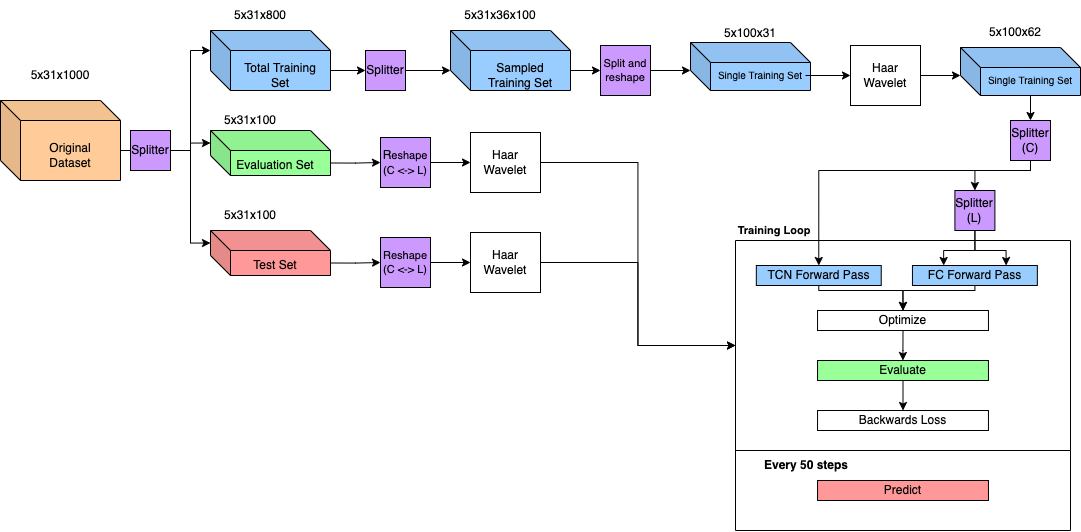

The diagram above was exported from draw.io. Its source (the exported page's mxGraphModel, read from the mxfile embedded in the PNG):
<mxGraphModel dx="1351" dy="877" grid="1" gridSize="10" guides="1" tooltips="1" connect="1" arrows="1" fold="1" page="1" pageScale="1" pageWidth="850" pageHeight="1100" background="#FFFFFF" math="0" shadow="0">
  <root>
    <mxCell id="0" />
    <mxCell id="1" parent="0" />
    <mxCell id="3iyqMSrn8YUj46hx6qsP-11" value="" style="group" parent="1" vertex="1" connectable="0">
      <mxGeometry x="240" y="270" width="120" height="60" as="geometry" />
    </mxCell>
    <mxCell id="3iyqMSrn8YUj46hx6qsP-4" value="" style="shape=cube;whiteSpace=wrap;html=1;boundedLbl=1;backgroundOutline=1;darkOpacity=0.05;darkOpacity2=0.1;fillColor=#99CCFF;" parent="3iyqMSrn8YUj46hx6qsP-11" vertex="1">
      <mxGeometry width="120" height="60" as="geometry" />
    </mxCell>
    <mxCell id="3iyqMSrn8YUj46hx6qsP-10" value="Total Training Set" style="text;html=1;strokeColor=none;fillColor=none;align=center;verticalAlign=middle;whiteSpace=wrap;rounded=0;" parent="3iyqMSrn8YUj46hx6qsP-11" vertex="1">
      <mxGeometry x="25" y="30" width="90" height="30" as="geometry" />
    </mxCell>
    <mxCell id="3iyqMSrn8YUj46hx6qsP-12" value="" style="group;fillColor=default;" parent="1" vertex="1" connectable="0">
      <mxGeometry x="240" y="370" width="120" height="50" as="geometry" />
    </mxCell>
    <mxCell id="3iyqMSrn8YUj46hx6qsP-6" value="" style="shape=cube;whiteSpace=wrap;html=1;boundedLbl=1;backgroundOutline=1;darkOpacity=0.05;darkOpacity2=0.1;fillColor=#99FF99;" parent="3iyqMSrn8YUj46hx6qsP-12" vertex="1">
      <mxGeometry width="120" height="45" as="geometry" />
    </mxCell>
    <mxCell id="3iyqMSrn8YUj46hx6qsP-8" value="Evaluation Set" style="text;html=1;strokeColor=none;fillColor=none;align=center;verticalAlign=middle;whiteSpace=wrap;rounded=0;" parent="3iyqMSrn8YUj46hx6qsP-12" vertex="1">
      <mxGeometry x="20" y="20" width="90" height="30" as="geometry" />
    </mxCell>
    <mxCell id="3iyqMSrn8YUj46hx6qsP-17" value="5x31x100" style="text;html=1;strokeColor=none;fillColor=none;align=center;verticalAlign=middle;whiteSpace=wrap;rounded=0;" parent="1" vertex="1">
      <mxGeometry x="250" y="345" width="60" height="30" as="geometry" />
    </mxCell>
    <mxCell id="3iyqMSrn8YUj46hx6qsP-19" value="5x31x800" style="text;html=1;strokeColor=none;fillColor=none;align=center;verticalAlign=middle;whiteSpace=wrap;rounded=0;" parent="1" vertex="1">
      <mxGeometry x="260" y="240" width="60" height="30" as="geometry" />
    </mxCell>
    <mxCell id="3iyqMSrn8YUj46hx6qsP-20" value="" style="group" parent="1" vertex="1" connectable="0">
      <mxGeometry x="30" y="300" width="120" height="120" as="geometry" />
    </mxCell>
    <mxCell id="3iyqMSrn8YUj46hx6qsP-1" value="" style="shape=cube;whiteSpace=wrap;html=1;boundedLbl=1;backgroundOutline=1;darkOpacity=0.05;darkOpacity2=0.1;fillColor=#FFCC99;" parent="3iyqMSrn8YUj46hx6qsP-20" vertex="1">
      <mxGeometry y="40" width="120" height="80" as="geometry" />
    </mxCell>
    <mxCell id="3iyqMSrn8YUj46hx6qsP-2" value="Original&lt;br&gt;Dataset" style="text;html=1;strokeColor=none;fillColor=none;align=center;verticalAlign=middle;whiteSpace=wrap;rounded=0;" parent="3iyqMSrn8YUj46hx6qsP-20" vertex="1">
      <mxGeometry x="40" y="80" width="60" height="30" as="geometry" />
    </mxCell>
    <mxCell id="3iyqMSrn8YUj46hx6qsP-3" value="5x31x1000" style="text;html=1;strokeColor=none;fillColor=none;align=center;verticalAlign=middle;whiteSpace=wrap;rounded=0;" parent="3iyqMSrn8YUj46hx6qsP-20" vertex="1">
      <mxGeometry x="30" width="60" height="30" as="geometry" />
    </mxCell>
    <mxCell id="3iyqMSrn8YUj46hx6qsP-37" value="" style="group" parent="1" vertex="1" connectable="0">
      <mxGeometry x="480" y="270" width="120" height="60" as="geometry" />
    </mxCell>
    <mxCell id="3iyqMSrn8YUj46hx6qsP-38" value="" style="shape=cube;whiteSpace=wrap;html=1;boundedLbl=1;backgroundOutline=1;darkOpacity=0.05;darkOpacity2=0.1;fillColor=#99CCFF;" parent="3iyqMSrn8YUj46hx6qsP-37" vertex="1">
      <mxGeometry width="120" height="60" as="geometry" />
    </mxCell>
    <mxCell id="3iyqMSrn8YUj46hx6qsP-39" value="Sampled Training Set" style="text;html=1;strokeColor=none;fillColor=none;align=center;verticalAlign=middle;whiteSpace=wrap;rounded=0;" parent="3iyqMSrn8YUj46hx6qsP-37" vertex="1">
      <mxGeometry x="25" y="30" width="90" height="30" as="geometry" />
    </mxCell>
    <mxCell id="3iyqMSrn8YUj46hx6qsP-41" value="5x31x36x100" style="text;html=1;strokeColor=none;fillColor=none;align=center;verticalAlign=middle;whiteSpace=wrap;rounded=0;" parent="1" vertex="1">
      <mxGeometry x="500" y="240" width="60" height="30" as="geometry" />
    </mxCell>
    <mxCell id="CWlBU5d2dJoWwoY6eBlW-7" value="" style="edgeStyle=orthogonalEdgeStyle;rounded=0;orthogonalLoop=1;jettySize=auto;html=1;exitX=0;exitY=0;exitDx=120;exitDy=50;exitPerimeter=0;endArrow=none;" edge="1" parent="1" source="3iyqMSrn8YUj46hx6qsP-1">
      <mxGeometry relative="1" as="geometry">
        <mxPoint x="150" y="390" as="sourcePoint" />
        <mxPoint x="160" y="390" as="targetPoint" />
      </mxGeometry>
    </mxCell>
    <mxCell id="CWlBU5d2dJoWwoY6eBlW-10" style="edgeStyle=orthogonalEdgeStyle;rounded=0;orthogonalLoop=1;jettySize=auto;html=1;exitX=1;exitY=0.5;exitDx=0;exitDy=0;entryX=0;entryY=0;entryDx=0;entryDy=20;entryPerimeter=0;" edge="1" parent="1" source="CWlBU5d2dJoWwoY6eBlW-8" target="3iyqMSrn8YUj46hx6qsP-4">
      <mxGeometry relative="1" as="geometry">
        <Array as="points">
          <mxPoint x="220" y="390" />
          <mxPoint x="220" y="290" />
        </Array>
      </mxGeometry>
    </mxCell>
    <mxCell id="CWlBU5d2dJoWwoY6eBlW-11" style="edgeStyle=orthogonalEdgeStyle;rounded=0;orthogonalLoop=1;jettySize=auto;html=1;exitX=1;exitY=0.5;exitDx=0;exitDy=0;entryX=0;entryY=0;entryDx=0;entryDy=12.5;entryPerimeter=0;" edge="1" parent="1" source="CWlBU5d2dJoWwoY6eBlW-8" target="3iyqMSrn8YUj46hx6qsP-6">
      <mxGeometry relative="1" as="geometry" />
    </mxCell>
    <mxCell id="CWlBU5d2dJoWwoY6eBlW-29" style="edgeStyle=orthogonalEdgeStyle;rounded=0;orthogonalLoop=1;jettySize=auto;html=1;exitX=1;exitY=0.5;exitDx=0;exitDy=0;entryX=0;entryY=0;entryDx=0;entryDy=12.5;entryPerimeter=0;" edge="1" parent="1" source="CWlBU5d2dJoWwoY6eBlW-8" target="CWlBU5d2dJoWwoY6eBlW-26">
      <mxGeometry relative="1" as="geometry" />
    </mxCell>
    <mxCell id="CWlBU5d2dJoWwoY6eBlW-8" value="Splitter" style="whiteSpace=wrap;html=1;aspect=fixed;fillColor=#CC99FF;" vertex="1" parent="1">
      <mxGeometry x="160" y="370" width="40" height="40" as="geometry" />
    </mxCell>
    <mxCell id="CWlBU5d2dJoWwoY6eBlW-89" style="edgeStyle=orthogonalEdgeStyle;rounded=0;orthogonalLoop=1;jettySize=auto;html=1;exitX=1;exitY=0.5;exitDx=0;exitDy=0;entryX=0;entryY=0.5;entryDx=0;entryDy=0;fontSize=11;" edge="1" parent="1" source="CWlBU5d2dJoWwoY6eBlW-14" target="3iyqMSrn8YUj46hx6qsP-42">
      <mxGeometry relative="1" as="geometry" />
    </mxCell>
    <mxCell id="CWlBU5d2dJoWwoY6eBlW-14" value="Haar Wavelet" style="rounded=0;whiteSpace=wrap;html=1;" vertex="1" parent="1">
      <mxGeometry x="500" y="372" width="70" height="60" as="geometry" />
    </mxCell>
    <mxCell id="CWlBU5d2dJoWwoY6eBlW-19" style="edgeStyle=orthogonalEdgeStyle;rounded=0;orthogonalLoop=1;jettySize=auto;html=1;exitX=1;exitY=0.5;exitDx=0;exitDy=0;entryX=0;entryY=0;entryDx=0;entryDy=40;entryPerimeter=0;" edge="1" parent="1" source="CWlBU5d2dJoWwoY6eBlW-16" target="3iyqMSrn8YUj46hx6qsP-38">
      <mxGeometry relative="1" as="geometry" />
    </mxCell>
    <mxCell id="CWlBU5d2dJoWwoY6eBlW-16" value="Splitter" style="whiteSpace=wrap;html=1;aspect=fixed;fillColor=#CC99FF;" vertex="1" parent="1">
      <mxGeometry x="395" y="290" width="40" height="40" as="geometry" />
    </mxCell>
    <mxCell id="CWlBU5d2dJoWwoY6eBlW-18" style="edgeStyle=orthogonalEdgeStyle;rounded=0;orthogonalLoop=1;jettySize=auto;html=1;exitX=0;exitY=0;exitDx=120;exitDy=40;exitPerimeter=0;entryX=0;entryY=0.5;entryDx=0;entryDy=0;" edge="1" parent="1" source="3iyqMSrn8YUj46hx6qsP-4" target="CWlBU5d2dJoWwoY6eBlW-16">
      <mxGeometry relative="1" as="geometry" />
    </mxCell>
    <mxCell id="3iyqMSrn8YUj46hx6qsP-18" value="5x31x100" style="text;html=1;strokeColor=none;fillColor=none;align=center;verticalAlign=middle;whiteSpace=wrap;rounded=0;" parent="1" vertex="1">
      <mxGeometry x="250" y="440" width="60" height="30" as="geometry" />
    </mxCell>
    <mxCell id="CWlBU5d2dJoWwoY6eBlW-25" value="" style="group;fillColor=default;" vertex="1" connectable="0" parent="1">
      <mxGeometry x="240" y="470" width="120" height="50" as="geometry" />
    </mxCell>
    <mxCell id="CWlBU5d2dJoWwoY6eBlW-26" value="" style="shape=cube;whiteSpace=wrap;html=1;boundedLbl=1;backgroundOutline=1;darkOpacity=0.05;darkOpacity2=0.1;fillColor=#FF9999;strokeColor=default;rounded=0;" vertex="1" parent="CWlBU5d2dJoWwoY6eBlW-25">
      <mxGeometry width="120" height="45" as="geometry" />
    </mxCell>
    <mxCell id="CWlBU5d2dJoWwoY6eBlW-27" value="Test Set" style="text;html=1;strokeColor=none;fillColor=none;align=center;verticalAlign=middle;whiteSpace=wrap;rounded=0;" vertex="1" parent="CWlBU5d2dJoWwoY6eBlW-25">
      <mxGeometry x="20" y="20" width="90" height="30" as="geometry" />
    </mxCell>
    <mxCell id="CWlBU5d2dJoWwoY6eBlW-63" style="edgeStyle=orthogonalEdgeStyle;rounded=0;orthogonalLoop=1;jettySize=auto;html=1;exitX=1;exitY=0.5;exitDx=0;exitDy=0;entryX=0;entryY=0;entryDx=0;entryDy=28;entryPerimeter=0;fontSize=10;" edge="1" parent="1" source="CWlBU5d2dJoWwoY6eBlW-30" target="CWlBU5d2dJoWwoY6eBlW-39">
      <mxGeometry relative="1" as="geometry" />
    </mxCell>
    <mxCell id="CWlBU5d2dJoWwoY6eBlW-30" value="Split and reshape" style="whiteSpace=wrap;html=1;aspect=fixed;fillColor=#CC99FF;fontSize=11;" vertex="1" parent="1">
      <mxGeometry x="630" y="285" width="50" height="50" as="geometry" />
    </mxCell>
    <mxCell id="CWlBU5d2dJoWwoY6eBlW-31" style="edgeStyle=orthogonalEdgeStyle;rounded=0;orthogonalLoop=1;jettySize=auto;html=1;exitX=0;exitY=0;exitDx=120;exitDy=40;exitPerimeter=0;entryX=0;entryY=0.5;entryDx=0;entryDy=0;" edge="1" parent="1" source="3iyqMSrn8YUj46hx6qsP-38" target="CWlBU5d2dJoWwoY6eBlW-30">
      <mxGeometry relative="1" as="geometry" />
    </mxCell>
    <mxCell id="CWlBU5d2dJoWwoY6eBlW-38" value="" style="group" vertex="1" connectable="0" parent="1">
      <mxGeometry x="720" y="270" width="120" height="60" as="geometry" />
    </mxCell>
    <mxCell id="CWlBU5d2dJoWwoY6eBlW-39" value="" style="shape=cube;whiteSpace=wrap;html=1;boundedLbl=1;backgroundOutline=1;darkOpacity=0.05;darkOpacity2=0.1;fillColor=#99CCFF;" vertex="1" parent="CWlBU5d2dJoWwoY6eBlW-38">
      <mxGeometry y="12" width="120" height="48" as="geometry" />
    </mxCell>
    <mxCell id="CWlBU5d2dJoWwoY6eBlW-40" value="&lt;font style=&quot;font-size: 10px&quot;&gt;Single Training Set&lt;/font&gt;" style="text;html=1;strokeColor=none;fillColor=none;align=center;verticalAlign=middle;whiteSpace=wrap;rounded=0;" vertex="1" parent="CWlBU5d2dJoWwoY6eBlW-38">
      <mxGeometry x="25" y="30" width="90" height="30" as="geometry" />
    </mxCell>
    <mxCell id="CWlBU5d2dJoWwoY6eBlW-37" value="5x100x31" style="text;html=1;strokeColor=none;fillColor=none;align=center;verticalAlign=middle;whiteSpace=wrap;rounded=0;" vertex="1" parent="CWlBU5d2dJoWwoY6eBlW-38">
      <mxGeometry x="30" y="-12.5" width="60" height="30" as="geometry" />
    </mxCell>
    <mxCell id="CWlBU5d2dJoWwoY6eBlW-55" style="edgeStyle=orthogonalEdgeStyle;rounded=0;orthogonalLoop=1;jettySize=auto;html=1;exitX=1;exitY=0.5;exitDx=0;exitDy=0;entryX=0;entryY=0.5;entryDx=0;entryDy=0;fontSize=10;" edge="1" parent="1" source="CWlBU5d2dJoWwoY6eBlW-52" target="CWlBU5d2dJoWwoY6eBlW-14">
      <mxGeometry relative="1" as="geometry" />
    </mxCell>
    <mxCell id="CWlBU5d2dJoWwoY6eBlW-52" value="R&lt;font style=&quot;font-size: 11px&quot;&gt;eshape (C &amp;lt;-&amp;gt; L)&lt;/font&gt;" style="whiteSpace=wrap;html=1;aspect=fixed;fillColor=#CC99FF;" vertex="1" parent="1">
      <mxGeometry x="410" y="377" width="50" height="50" as="geometry" />
    </mxCell>
    <mxCell id="CWlBU5d2dJoWwoY6eBlW-53" style="edgeStyle=orthogonalEdgeStyle;rounded=0;orthogonalLoop=1;jettySize=auto;html=1;exitX=0;exitY=0;exitDx=120;exitDy=32.5;exitPerimeter=0;entryX=0;entryY=0.5;entryDx=0;entryDy=0;fontSize=10;" edge="1" parent="1" source="3iyqMSrn8YUj46hx6qsP-6" target="CWlBU5d2dJoWwoY6eBlW-52">
      <mxGeometry relative="1" as="geometry" />
    </mxCell>
    <mxCell id="CWlBU5d2dJoWwoY6eBlW-90" style="edgeStyle=orthogonalEdgeStyle;rounded=0;orthogonalLoop=1;jettySize=auto;html=1;exitX=1;exitY=0.5;exitDx=0;exitDy=0;entryX=0;entryY=0.5;entryDx=0;entryDy=0;fontSize=11;" edge="1" parent="1" source="CWlBU5d2dJoWwoY6eBlW-56" target="3iyqMSrn8YUj46hx6qsP-42">
      <mxGeometry relative="1" as="geometry" />
    </mxCell>
    <mxCell id="CWlBU5d2dJoWwoY6eBlW-56" value="Haar Wavelet" style="rounded=0;whiteSpace=wrap;html=1;" vertex="1" parent="1">
      <mxGeometry x="500" y="472" width="70" height="60" as="geometry" />
    </mxCell>
    <mxCell id="CWlBU5d2dJoWwoY6eBlW-57" style="edgeStyle=orthogonalEdgeStyle;rounded=0;orthogonalLoop=1;jettySize=auto;html=1;exitX=1;exitY=0.5;exitDx=0;exitDy=0;entryX=0;entryY=0.5;entryDx=0;entryDy=0;fontSize=10;" edge="1" parent="1" source="CWlBU5d2dJoWwoY6eBlW-58" target="CWlBU5d2dJoWwoY6eBlW-56">
      <mxGeometry relative="1" as="geometry" />
    </mxCell>
    <mxCell id="CWlBU5d2dJoWwoY6eBlW-58" value="Reshape (C &amp;lt;-&amp;gt; L)" style="whiteSpace=wrap;html=1;aspect=fixed;fillColor=#CC99FF;fontSize=11;" vertex="1" parent="1">
      <mxGeometry x="410" y="477" width="50" height="50" as="geometry" />
    </mxCell>
    <mxCell id="CWlBU5d2dJoWwoY6eBlW-59" style="edgeStyle=orthogonalEdgeStyle;rounded=0;orthogonalLoop=1;jettySize=auto;html=1;exitX=0;exitY=0;exitDx=120;exitDy=32.5;exitPerimeter=0;entryX=0;entryY=0.5;entryDx=0;entryDy=0;fontSize=10;" edge="1" parent="1" source="CWlBU5d2dJoWwoY6eBlW-26" target="CWlBU5d2dJoWwoY6eBlW-58">
      <mxGeometry relative="1" as="geometry" />
    </mxCell>
    <mxCell id="CWlBU5d2dJoWwoY6eBlW-74" style="edgeStyle=orthogonalEdgeStyle;rounded=0;orthogonalLoop=1;jettySize=auto;html=1;exitX=1;exitY=0.5;exitDx=0;exitDy=0;entryX=0;entryY=0;entryDx=0;entryDy=28;entryPerimeter=0;fontSize=10;" edge="1" parent="1" source="CWlBU5d2dJoWwoY6eBlW-60" target="CWlBU5d2dJoWwoY6eBlW-71">
      <mxGeometry relative="1" as="geometry" />
    </mxCell>
    <mxCell id="CWlBU5d2dJoWwoY6eBlW-60" value="Haar Wavelet" style="rounded=0;whiteSpace=wrap;html=1;" vertex="1" parent="1">
      <mxGeometry x="880" y="285" width="70" height="60" as="geometry" />
    </mxCell>
    <mxCell id="CWlBU5d2dJoWwoY6eBlW-61" style="edgeStyle=orthogonalEdgeStyle;rounded=0;orthogonalLoop=1;jettySize=auto;html=1;exitX=1;exitY=0.5;exitDx=0;exitDy=0;fontSize=10;" edge="1" parent="1" source="CWlBU5d2dJoWwoY6eBlW-40" target="CWlBU5d2dJoWwoY6eBlW-60">
      <mxGeometry relative="1" as="geometry" />
    </mxCell>
    <mxCell id="CWlBU5d2dJoWwoY6eBlW-70" value="" style="group" vertex="1" connectable="0" parent="1">
      <mxGeometry x="990" y="275" width="120" height="60" as="geometry" />
    </mxCell>
    <mxCell id="CWlBU5d2dJoWwoY6eBlW-71" value="" style="shape=cube;whiteSpace=wrap;html=1;boundedLbl=1;backgroundOutline=1;darkOpacity=0.05;darkOpacity2=0.1;fillColor=#99CCFF;" vertex="1" parent="CWlBU5d2dJoWwoY6eBlW-70">
      <mxGeometry y="12" width="120" height="48" as="geometry" />
    </mxCell>
    <mxCell id="CWlBU5d2dJoWwoY6eBlW-72" value="&lt;font style=&quot;font-size: 10px&quot;&gt;Single Training Set&lt;/font&gt;" style="text;html=1;strokeColor=none;fillColor=none;align=center;verticalAlign=middle;whiteSpace=wrap;rounded=0;" vertex="1" parent="CWlBU5d2dJoWwoY6eBlW-70">
      <mxGeometry x="25" y="30" width="90" height="30" as="geometry" />
    </mxCell>
    <mxCell id="CWlBU5d2dJoWwoY6eBlW-73" value="5x100x62" style="text;html=1;strokeColor=none;fillColor=none;align=center;verticalAlign=middle;whiteSpace=wrap;rounded=0;" vertex="1" parent="CWlBU5d2dJoWwoY6eBlW-70">
      <mxGeometry x="25" y="-18" width="60" height="30" as="geometry" />
    </mxCell>
    <mxCell id="CWlBU5d2dJoWwoY6eBlW-77" style="edgeStyle=orthogonalEdgeStyle;rounded=0;orthogonalLoop=1;jettySize=auto;html=1;exitX=0.5;exitY=1;exitDx=0;exitDy=0;entryX=0.5;entryY=0;entryDx=0;entryDy=0;fontSize=10;" edge="1" parent="1" source="CWlBU5d2dJoWwoY6eBlW-75" target="3iyqMSrn8YUj46hx6qsP-58">
      <mxGeometry relative="1" as="geometry">
        <Array as="points">
          <mxPoint x="1060" y="410" />
          <mxPoint x="848" y="410" />
        </Array>
      </mxGeometry>
    </mxCell>
    <mxCell id="CWlBU5d2dJoWwoY6eBlW-83" style="edgeStyle=orthogonalEdgeStyle;rounded=0;orthogonalLoop=1;jettySize=auto;html=1;exitX=0.5;exitY=1;exitDx=0;exitDy=0;entryX=0.5;entryY=0;entryDx=0;entryDy=0;fontSize=10;" edge="1" parent="1" source="CWlBU5d2dJoWwoY6eBlW-75" target="CWlBU5d2dJoWwoY6eBlW-82">
      <mxGeometry relative="1" as="geometry">
        <Array as="points">
          <mxPoint x="1060" y="410" />
          <mxPoint x="1004" y="410" />
        </Array>
      </mxGeometry>
    </mxCell>
    <mxCell id="CWlBU5d2dJoWwoY6eBlW-75" value="Splitter (C)" style="whiteSpace=wrap;html=1;aspect=fixed;fillColor=#CC99FF;" vertex="1" parent="1">
      <mxGeometry x="1040" y="360" width="40" height="40" as="geometry" />
    </mxCell>
    <mxCell id="CWlBU5d2dJoWwoY6eBlW-76" style="edgeStyle=orthogonalEdgeStyle;rounded=0;orthogonalLoop=1;jettySize=auto;html=1;exitX=0.5;exitY=1;exitDx=0;exitDy=0;entryX=0.5;entryY=0;entryDx=0;entryDy=0;fontSize=10;" edge="1" parent="1" source="CWlBU5d2dJoWwoY6eBlW-72" target="CWlBU5d2dJoWwoY6eBlW-75">
      <mxGeometry relative="1" as="geometry" />
    </mxCell>
    <mxCell id="3iyqMSrn8YUj46hx6qsP-42" value="" style="swimlane;startSize=0;" parent="1" vertex="1">
      <mxGeometry x="765" y="480" width="335" height="210" as="geometry" />
    </mxCell>
    <mxCell id="3iyqMSrn8YUj46hx6qsP-55" style="edgeStyle=orthogonalEdgeStyle;rounded=0;orthogonalLoop=1;jettySize=auto;html=1;exitX=0.5;exitY=1;exitDx=0;exitDy=0;" parent="3iyqMSrn8YUj46hx6qsP-42" source="3iyqMSrn8YUj46hx6qsP-47" target="3iyqMSrn8YUj46hx6qsP-48" edge="1">
      <mxGeometry relative="1" as="geometry" />
    </mxCell>
    <mxCell id="3iyqMSrn8YUj46hx6qsP-47" value="Optimize" style="rounded=0;whiteSpace=wrap;html=1;" parent="3iyqMSrn8YUj46hx6qsP-42" vertex="1">
      <mxGeometry x="82.04282093213409" y="70" width="170.9239574816026" height="20" as="geometry" />
    </mxCell>
    <mxCell id="3iyqMSrn8YUj46hx6qsP-56" style="edgeStyle=orthogonalEdgeStyle;rounded=0;orthogonalLoop=1;jettySize=auto;html=1;exitX=0.5;exitY=1;exitDx=0;exitDy=0;entryX=0.5;entryY=0;entryDx=0;entryDy=0;" parent="3iyqMSrn8YUj46hx6qsP-42" source="3iyqMSrn8YUj46hx6qsP-48" target="3iyqMSrn8YUj46hx6qsP-49" edge="1">
      <mxGeometry relative="1" as="geometry" />
    </mxCell>
    <mxCell id="3iyqMSrn8YUj46hx6qsP-48" value="Evaluate" style="rounded=0;whiteSpace=wrap;html=1;fillColor=#99FF99;" parent="3iyqMSrn8YUj46hx6qsP-42" vertex="1">
      <mxGeometry x="82.04282093213409" y="120" width="170.9239574816026" height="20" as="geometry" />
    </mxCell>
    <mxCell id="3iyqMSrn8YUj46hx6qsP-49" value="Backwards Loss" style="rounded=0;whiteSpace=wrap;html=1;" parent="3iyqMSrn8YUj46hx6qsP-42" vertex="1">
      <mxGeometry x="82.04282093213409" y="170" width="170.9239574816026" height="20" as="geometry" />
    </mxCell>
    <mxCell id="CWlBU5d2dJoWwoY6eBlW-87" style="edgeStyle=orthogonalEdgeStyle;rounded=0;orthogonalLoop=1;jettySize=auto;html=1;exitX=0.5;exitY=1;exitDx=0;exitDy=0;entryX=0.5;entryY=0;entryDx=0;entryDy=0;fontSize=11;" edge="1" parent="3iyqMSrn8YUj46hx6qsP-42" source="3iyqMSrn8YUj46hx6qsP-58" target="3iyqMSrn8YUj46hx6qsP-47">
      <mxGeometry relative="1" as="geometry">
        <Array as="points">
          <mxPoint x="83" y="50" />
          <mxPoint x="168" y="50" />
        </Array>
      </mxGeometry>
    </mxCell>
    <mxCell id="3iyqMSrn8YUj46hx6qsP-58" value="TCN Forward Pass" style="rounded=0;whiteSpace=wrap;html=1;fillColor=#99CCFF;" parent="3iyqMSrn8YUj46hx6qsP-42" vertex="1">
      <mxGeometry x="20.817661488143905" y="25" width="124.90596892886343" height="20" as="geometry" />
    </mxCell>
    <mxCell id="CWlBU5d2dJoWwoY6eBlW-88" style="edgeStyle=orthogonalEdgeStyle;rounded=0;orthogonalLoop=1;jettySize=auto;html=1;exitX=0.5;exitY=1;exitDx=0;exitDy=0;entryX=0.5;entryY=0;entryDx=0;entryDy=0;fontSize=11;" edge="1" parent="3iyqMSrn8YUj46hx6qsP-42" source="CWlBU5d2dJoWwoY6eBlW-5" target="3iyqMSrn8YUj46hx6qsP-47">
      <mxGeometry relative="1" as="geometry">
        <Array as="points">
          <mxPoint x="239" y="50" />
          <mxPoint x="168" y="50" />
        </Array>
      </mxGeometry>
    </mxCell>
    <mxCell id="CWlBU5d2dJoWwoY6eBlW-5" value="FC Forward Pass" style="rounded=0;whiteSpace=wrap;html=1;fillColor=#99CCFF;" vertex="1" parent="3iyqMSrn8YUj46hx6qsP-42">
      <mxGeometry x="176.9501226492232" y="25" width="124.90596892886343" height="20" as="geometry" />
    </mxCell>
    <mxCell id="3iyqMSrn8YUj46hx6qsP-45" value="" style="swimlane;startSize=0;" parent="1" vertex="1">
      <mxGeometry x="765" y="690" width="335" height="80" as="geometry" />
    </mxCell>
    <mxCell id="3iyqMSrn8YUj46hx6qsP-46" value="&lt;b&gt;Every 50 steps&lt;/b&gt;" style="text;html=1;strokeColor=none;fillColor=none;align=center;verticalAlign=middle;whiteSpace=wrap;rounded=0;" parent="3iyqMSrn8YUj46hx6qsP-45" vertex="1">
      <mxGeometry width="142.43663123466882" height="30" as="geometry" />
    </mxCell>
    <mxCell id="3iyqMSrn8YUj46hx6qsP-50" value="Predict" style="rounded=0;whiteSpace=wrap;html=1;fillColor=#FF9999;" parent="3iyqMSrn8YUj46hx6qsP-45" vertex="1">
      <mxGeometry x="82.04282093213409" y="30" width="170.9239574816026" height="20" as="geometry" />
    </mxCell>
    <mxCell id="CWlBU5d2dJoWwoY6eBlW-85" style="edgeStyle=orthogonalEdgeStyle;rounded=0;orthogonalLoop=1;jettySize=auto;html=1;exitX=0.5;exitY=1;exitDx=0;exitDy=0;entryX=0.75;entryY=0;entryDx=0;entryDy=0;fontSize=10;" edge="1" parent="1" source="CWlBU5d2dJoWwoY6eBlW-82" target="CWlBU5d2dJoWwoY6eBlW-5">
      <mxGeometry relative="1" as="geometry" />
    </mxCell>
    <mxCell id="CWlBU5d2dJoWwoY6eBlW-86" style="edgeStyle=orthogonalEdgeStyle;rounded=0;orthogonalLoop=1;jettySize=auto;html=1;exitX=0.5;exitY=1;exitDx=0;exitDy=0;entryX=0.25;entryY=0;entryDx=0;entryDy=0;fontSize=11;" edge="1" parent="1" source="CWlBU5d2dJoWwoY6eBlW-82" target="CWlBU5d2dJoWwoY6eBlW-5">
      <mxGeometry relative="1" as="geometry" />
    </mxCell>
    <mxCell id="CWlBU5d2dJoWwoY6eBlW-82" value="Splitter (L)" style="whiteSpace=wrap;html=1;aspect=fixed;fillColor=#CC99FF;" vertex="1" parent="1">
      <mxGeometry x="984.4" y="430" width="40" height="40" as="geometry" />
    </mxCell>
    <mxCell id="3iyqMSrn8YUj46hx6qsP-43" value="&lt;b style=&quot;font-size: 11px;&quot;&gt;Training Loop&lt;/b&gt;" style="text;html=1;strokeColor=none;fillColor=none;align=center;verticalAlign=middle;whiteSpace=wrap;rounded=0;fontSize=11;" parent="1" vertex="1">
      <mxGeometry x="733" y="455" width="142.43663123466882" height="30" as="geometry" />
    </mxCell>
  </root>
</mxGraphModel>